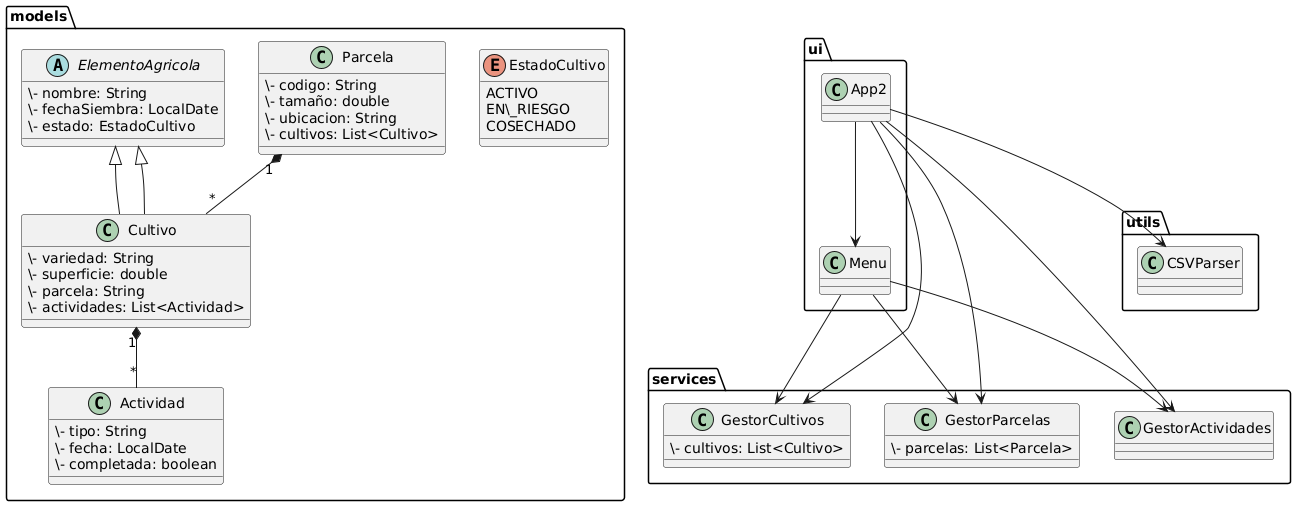

The diagram above was rendered by PlantUML. Its source (embedded in the PNG):
@startuml
package models {
abstract class ElementoAgricola {
\- nombre: String
\- fechaSiembra: LocalDate
\- estado: EstadoCultivo
}

class Cultivo extends ElementoAgricola {
\- variedad: String
\- superficie: double
\- parcela: String
\- actividades: List<Actividad>
}

class Parcela {
\- codigo: String
\- tamaño: double
\- ubicacion: String
\- cultivos: List<Cultivo>
}

class Actividad {
\- tipo: String
\- fecha: LocalDate
\- completada: boolean
}

enum EstadoCultivo {
ACTIVO
EN\_RIESGO
COSECHADO
}
}

package services {
class GestorCultivos {
\- cultivos: List<Cultivo>
}

class GestorParcelas {
\- parcelas: List<Parcela>
}

class GestorActividades { }
}

package utils {
class CSVParser
}

package ui {
class App2
class Menu
}

ElementoAgricola <|-- Cultivo
Parcela "1" *-- "*" Cultivo
Cultivo "1" *-- "*" Actividad

App2 --> Menu
App2 --> GestorCultivos
App2 --> GestorParcelas
App2 --> GestorActividades
App2 --> CSVParser

Menu --> GestorCultivos
Menu --> GestorParcelas
Menu --> GestorActividades
@enduml